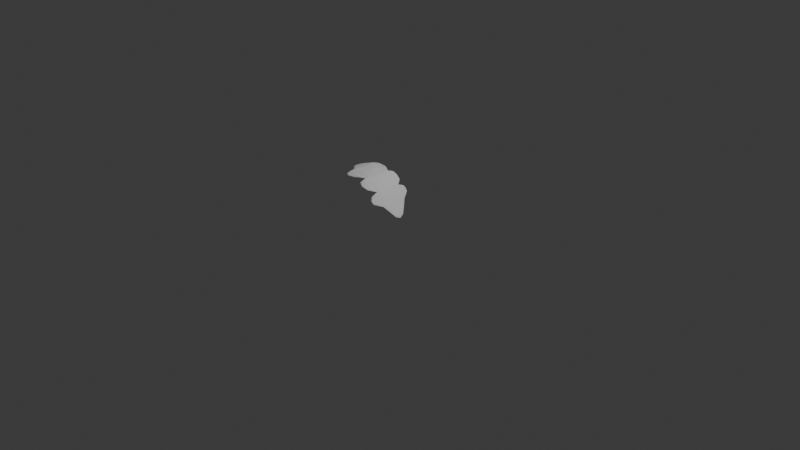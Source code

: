 # Source: leaf.blend  (saved by Blender 5.0.119; exported with 4.5.12 LTS)
import bpy
from mathutils import Matrix  # noqa: F401  (used for matrix-valued properties, if any)

bpy.ops.wm.read_factory_settings(use_empty=True)
scene = bpy.context.scene
scene.name = 'Scene'

# ---- collections
col_collection = bpy.data.collections.new('Collection'); scene.collection.children.link(col_collection)

# ---- world
world_world = bpy.data.worlds.new('World'); scene.world = world_world
world_world.use_nodes = True; world_world.node_tree.nodes.clear()
_N = world_world.node_tree.nodes; _L = world_world.node_tree.links
n0 = _N.new('ShaderNodeOutputWorld'); n0.name = 'World Output'; n0.location = (200, 100)
n1 = _N.new('ShaderNodeBackground'); n1.name = 'Background'; n1.location = (-200, 100)
n1.inputs[0].default_value = (0.05088, 0.05088, 0.05088, 1.0)
_L.new(n1.outputs[0], n0.inputs[0])
n0.is_active_output = True
world_world.color = (0.05088, 0.05088, 0.05088)
world_world.sun_shadow_jitter_overblur = 0.0

# ---- cameras
cam_camera = bpy.data.cameras.new('Camera')
cam_camera.clip_end = 100.0
cam_camera.ortho_scale = 7.314

# ---- lights
light_light = bpy.data.lights.new('Light', 'POINT')
light_light.energy = 1000.0
light_light.shadow_soft_size = 0.1

# ---- meshes
me_plane_001 = bpy.data.meshes.new('Plane.001')
me_plane_001.from_pydata([(-0.2075, -0.09876, 0.883), (-0.1385, -0.142, 0.7732), (-0.2067, 0.1132, 0.8846), (-0.1377, 0.1649, 0.7732), (-0.02474, -0.05279, 0.5896), (-0.731, -0.05943, 0.9701), (-0.5689, -0.1003, 1.027), (-0.5616, 0.1105, 1.036), (-0.3429, 0.1197, 0.9946), (-0.3472, -0.1126, 0.9936), (-0.7278, 0.0857, 0.9704), (-0.668, -0.2225, 0.9695), (-0.4958, -0.2371, 0.972), (-0.2627, -0.242, 0.8831), (-0.4476, -0.2429, 0.9686), (-0.2508, -0.2291, 0.8734), (-0.1688, -0.2632, 0.7539), (-0.6577, 0.2512, 0.9608), (-0.4569, 0.2466, 0.9661), (-0.2555, 0.2634, 0.8664), (-0.425, 0.2598, 0.9657), (-0.2498, 0.2572, 0.8621), (-0.184, 0.2747, 0.7539), (-0.02475, 0.06959, 0.5896), (-0.2106, -0.09883, 0.8776), (-0.1416, -0.1421, 0.7678), (-0.2098, 0.1132, 0.8792), (-0.1408, 0.1648, 0.7679), (-0.02782, -0.05286, 0.5842), (-0.7341, -0.0595, 0.9648), (-0.572, -0.1003, 1.022), (-0.5647, 0.1105, 1.031), (-0.3459, 0.1197, 0.9893), (-0.3503, -0.1126, 0.9883), (-0.7309, 0.08563, 0.965), (-0.6711, -0.2226, 0.9642), (-0.4988, -0.2371, 0.9667), (-0.2658, -0.242, 0.8778), (-0.4507, -0.243, 0.9633), (-0.2539, -0.2292, 0.8681), (-0.1719, -0.2633, 0.7486), (-0.6608, 0.2511, 0.9555), (-0.46, 0.2465, 0.9608), (-0.2586, 0.2633, 0.8611), (-0.4281, 0.2598, 0.9604), (-0.2529, 0.2572, 0.8568), (-0.1871, 0.2746, 0.7486), (-0.02784, 0.06951, 0.5842)], [], [(0, 2, 3, 1), (3, 23, 4, 1), (6, 5, 10, 7), (0, 9, 8, 2), (9, 6, 7, 8), (9, 12, 11, 6), (0, 13, 14, 9), (1, 16, 15, 0), (7, 17, 18, 8), (8, 20, 19, 2), (2, 21, 22, 3), (24, 25, 27, 26), (27, 25, 28, 47), (30, 31, 34, 29), (24, 26, 32, 33), (33, 32, 31, 30), (33, 30, 35, 36), (24, 33, 38, 37), (25, 24, 39, 40), (31, 32, 42, 41), (32, 26, 43, 44), (26, 27, 46, 45), (1, 4, 28, 25), (9, 14, 38, 33), (19, 20, 44, 43), (4, 23, 47, 28), (13, 0, 24, 37), (2, 19, 43, 26), (7, 10, 34, 31), (15, 16, 40, 39), (5, 6, 30, 29), (20, 8, 32, 44), (10, 5, 29, 34), (0, 15, 39, 24), (11, 12, 36, 35), (22, 21, 45, 46), (16, 1, 25, 40), (6, 11, 35, 30), (3, 22, 46, 27), (18, 17, 41, 42), (12, 9, 33, 36), (21, 2, 26, 45), (8, 18, 42, 32), (14, 13, 37, 38), (23, 3, 27, 47), (17, 7, 31, 41)])
_uv = me_plane_001.uv_layers.new(name='UVMap')
_uv.uv.foreach_set('vector', [0.0, 0.0, 0.0, 1.0, 1.0, 1.0, 1.0, 0.0, 1.0, 1.0, 1.0, 1.0, 1.0, 0.0, 1.0, 0.0, 0.0, 0.0, 0.0, 0.0, 0.0, 1.0, 0.0, 1.0, 0.0, 0.0, 0.0, 0.0, 0.0, 1.0, 0.0, 1.0, 0.0, 0.0, 0.0, 0.0, 0.0, 1.0, 0.0, 1.0, 0.0, 0.0, 0.0, 0.0, 0.0, 0.0, 0.0, 0.0, 0.0, 0.0, 0.0, 0.0, 0.0, 0.0, 0.0, 0.0, 1.0, 0.0, 1.0, 0.0, 0.0, 0.0, 0.0, 0.0, 0.0, 1.0, 0.0, 1.0, 0.0, 1.0, 0.0, 1.0, 0.0, 1.0, 0.0, 1.0, 0.0, 1.0, 0.0, 1.0, 0.0, 1.0, 0.0, 1.0, 1.0, 1.0, 1.0, 1.0, 0.0, 0.0, 1.0, 0.0, 1.0, 1.0, 0.0, 1.0, 1.0, 1.0, 1.0, 0.0, 1.0, 0.0, 1.0, 1.0, 0.0, 0.0, 0.0, 1.0, 0.0, 1.0, 0.0, 0.0, 0.0, 0.0, 0.0, 1.0, 0.0, 1.0, 0.0, 0.0, 0.0, 0.0, 0.0, 1.0, 0.0, 1.0, 0.0, 0.0, 0.0, 0.0, 0.0, 0.0, 0.0, 0.0, 0.0, 0.0, 0.0, 0.0, 0.0, 0.0, 0.0, 0.0, 0.0, 0.0, 1.0, 0.0, 0.0, 0.0, 0.0, 0.0, 1.0, 0.0, 0.0, 1.0, 0.0, 1.0, 0.0, 1.0, 0.0, 1.0, 0.0, 1.0, 0.0, 1.0, 0.0, 1.0, 0.0, 1.0, 0.0, 1.0, 1.0, 1.0, 1.0, 1.0, 0.0, 1.0, 1.0, 0.0, 1.0, 0.0, 1.0, 0.0, 1.0, 0.0, 0.0, 0.0, 0.0, 0.0, 0.0, 0.0, 0.0, 0.0, 0.0, 1.0, 0.0, 1.0, 0.0, 1.0, 0.0, 1.0, 1.0, 0.0, 1.0, 1.0, 1.0, 1.0, 1.0, 0.0, 0.0, 0.0, 0.0, 0.0, 0.0, 0.0, 0.0, 0.0, 0.0, 1.0, 0.0, 1.0, 0.0, 1.0, 0.0, 1.0, 0.0, 1.0, 0.0, 1.0, 0.0, 1.0, 0.0, 1.0, 0.0, 0.0, 1.0, 0.0, 1.0, 0.0, 0.0, 0.0, 0.0, 0.0, 0.0, 0.0, 0.0, 0.0, 0.0, 0.0, 0.0, 1.0, 0.0, 1.0, 0.0, 1.0, 0.0, 1.0, 0.0, 1.0, 0.0, 0.0, 0.0, 0.0, 0.0, 1.0, 0.0, 0.0, 0.0, 0.0, 0.0, 0.0, 0.0, 0.0, 0.0, 0.0, 0.0, 0.0, 0.0, 0.0, 0.0, 0.0, 1.0, 1.0, 0.0, 1.0, 0.0, 1.0, 1.0, 1.0, 1.0, 0.0, 1.0, 0.0, 1.0, 0.0, 1.0, 0.0, 0.0, 0.0, 0.0, 0.0, 0.0, 0.0, 0.0, 0.0, 1.0, 1.0, 1.0, 1.0, 1.0, 1.0, 1.0, 1.0, 0.0, 1.0, 0.0, 1.0, 0.0, 1.0, 0.0, 1.0, 0.0, 0.0, 0.0, 0.0, 0.0, 0.0, 0.0, 0.0, 0.0, 1.0, 0.0, 1.0, 0.0, 1.0, 0.0, 1.0, 0.0, 1.0, 0.0, 1.0, 0.0, 1.0, 0.0, 1.0, 0.0, 0.0, 0.0, 0.0, 0.0, 0.0, 0.0, 0.0, 1.0, 1.0, 1.0, 1.0, 1.0, 1.0, 1.0, 1.0, 0.0, 1.0, 0.0, 1.0, 0.0, 1.0, 0.0, 1.0])
me_plane_001.update()

# ---- objects
ob_light = bpy.data.objects.new('Light', light_light)
ob_camera = bpy.data.objects.new('Camera', cam_camera)
ob_leaf = bpy.data.objects.new('Leaf', me_plane_001)

# ---- transforms, parenting, visibility, modifiers, constraints
ob_light.location = (4.076, 1.005, 5.904)
ob_light.rotation_euler = (0.6503, 0.05522, 1.866)
ob_light.lock_rotations_4d = False
ob_light.empty_display_type = 'ARROWS'
ob_light.color = (0.0, 0.0, 0.0, 0.0)
ob_light.lineart.crease_threshold = 0.0
ob_camera.location = (7.359, -6.926, 4.958)
ob_camera.rotation_euler = (1.109, 0.0, 0.8149)
ob_camera.lock_rotations_4d = False
ob_camera.empty_display_type = 'ARROWS'
ob_camera.color = (0.0, 0.0, 0.0, 0.0)
ob_camera.display_type = 'WIRE'
ob_camera.lineart.crease_threshold = 0.0
ob_leaf.location = (0.04479, 0.0, -0.5986)
_m = ob_leaf.modifiers.new('Subdivision', 'SUBSURF')
_m.render_levels = 1
_m = ob_leaf.modifiers.new('Solidify', 'SOLIDIFY')
_m.thickness = 0.02
_m.offset = -0.4587
_m.use_rim_only = True

# ---- collection membership
col_collection.objects.link(ob_light)
col_collection.objects.link(ob_camera)
col_collection.objects.link(ob_leaf)

# ---- scene / render settings (as saved in the file)
scene.camera = ob_camera
scene.frame_start = 1; scene.frame_end = 250; scene.frame_set(1)
scene.render.engine = 'BLENDER_EEVEE_NEXT'
scene.render.bake_bias = 0.0
scene.render.bake_samples = 0
scene.cycles.sampling_pattern = 'TABULATED_SOBOL'
scene.eevee.use_volume_custom_range = False
bpy.context.view_layer.update()
